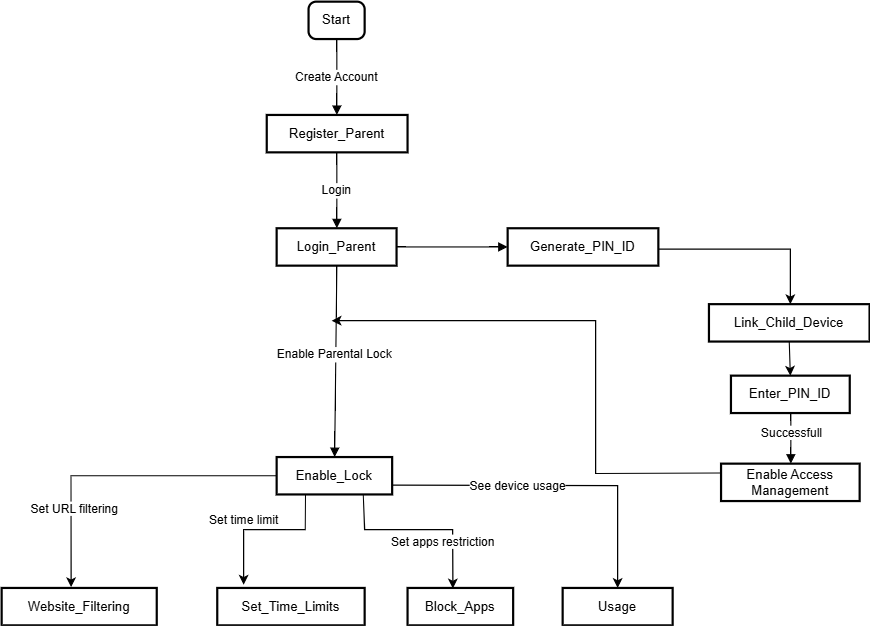

The diagram above was exported from draw.io. Its source (the exported page's mxGraphModel, read from the mxfile embedded in the PNG):
<mxGraphModel dx="1261" dy="1656" grid="1" gridSize="10" guides="1" tooltips="1" connect="1" arrows="1" fold="1" page="1" pageScale="1" pageWidth="850" pageHeight="1100" math="0" shadow="0">
  <root>
    <mxCell id="0" />
    <mxCell id="1" parent="0" />
    <mxCell id="2" value="Start" style="rounded=1;absoluteArcSize=1;arcSize=14;whiteSpace=wrap;strokeWidth=2;" parent="1" vertex="1">
      <mxGeometry x="349" width="51" height="34" as="geometry" />
    </mxCell>
    <mxCell id="3" value="Register_Parent" style="whiteSpace=wrap;strokeWidth=2;" parent="1" vertex="1">
      <mxGeometry x="311" y="103" width="128" height="34" as="geometry" />
    </mxCell>
    <mxCell id="4" value="Login_Parent" style="whiteSpace=wrap;strokeWidth=2;" parent="1" vertex="1">
      <mxGeometry x="320" y="206" width="109" height="34" as="geometry" />
    </mxCell>
    <mxCell id="5" value="Enable_Lock" style="whiteSpace=wrap;strokeWidth=2;" parent="1" vertex="1">
      <mxGeometry x="320" y="414" width="105" height="34" as="geometry" />
    </mxCell>
    <mxCell id="6" value="Website_Filtering" style="whiteSpace=wrap;strokeWidth=2;" parent="1" vertex="1">
      <mxGeometry x="70" y="533" width="141" height="34" as="geometry" />
    </mxCell>
    <mxCell id="7" value="Set_Time_Limits" style="whiteSpace=wrap;strokeWidth=2;" parent="1" vertex="1">
      <mxGeometry x="266" y="533" width="134" height="34" as="geometry" />
    </mxCell>
    <mxCell id="8" value="Block_Apps" style="whiteSpace=wrap;strokeWidth=2;" parent="1" vertex="1">
      <mxGeometry x="439" y="533" width="96" height="34" as="geometry" />
    </mxCell>
    <mxCell id="10" value="Link_Child_Device" style="whiteSpace=wrap;strokeWidth=2;" parent="1" vertex="1">
      <mxGeometry x="713" y="275" width="146" height="34" as="geometry" />
    </mxCell>
    <mxCell id="11" value="Enter_PIN_ID" style="whiteSpace=wrap;strokeWidth=2;" parent="1" vertex="1">
      <mxGeometry x="733" y="340" width="108" height="34" as="geometry" />
    </mxCell>
    <mxCell id="12" value="Enable Access Management" style="whiteSpace=wrap;strokeWidth=2;" parent="1" vertex="1">
      <mxGeometry x="724" y="420" width="126" height="34" as="geometry" />
    </mxCell>
    <mxCell id="16" value="Create Account" style="curved=1;startArrow=none;endArrow=block;exitX=0.5044041053921569;exitY=1;entryX=0.4978485107421875;entryY=0;" parent="1" source="2" target="3" edge="1">
      <mxGeometry relative="1" as="geometry">
        <Array as="points" />
      </mxGeometry>
    </mxCell>
    <mxCell id="17" value="Login" style="curved=1;startArrow=none;endArrow=block;exitX=0.4978485107421875;exitY=1;entryX=0.5020606364678899;entryY=0;" parent="1" source="3" target="4" edge="1">
      <mxGeometry relative="1" as="geometry">
        <Array as="points" />
      </mxGeometry>
    </mxCell>
    <mxCell id="18" value="Enable Parental Lock" style="curved=1;startArrow=none;endArrow=block;exitX=0.5020606364678899;exitY=1;entryX=0.5021391369047619;entryY=0;" parent="1" source="4" target="5" edge="1">
      <mxGeometry x="-0.0803" y="-1" relative="1" as="geometry">
        <Array as="points" />
        <mxPoint as="offset" />
      </mxGeometry>
    </mxCell>
    <mxCell id="25" value="" style="curved=1;startArrow=none;endArrow=block;exitX=0.5041775173611112;exitY=1;entryX=0.5035807291666666;entryY=0;" parent="1" source="11" target="12" edge="1">
      <mxGeometry relative="1" as="geometry">
        <Array as="points" />
      </mxGeometry>
    </mxCell>
    <mxCell id="qsvE_XPZvbNynInYf8Va-25" value="Successfull" style="edgeLabel;html=1;align=center;verticalAlign=middle;resizable=0;points=[];" vertex="1" connectable="0" parent="25">
      <mxGeometry x="-0.2222" relative="1" as="geometry">
        <mxPoint as="offset" />
      </mxGeometry>
    </mxCell>
    <mxCell id="yAkKS4AbIRkZIPxCm0X9-32" value="" style="endArrow=classic;html=1;rounded=0;exitX=0.5;exitY=1;exitDx=0;exitDy=0;entryX=0.5;entryY=0;entryDx=0;entryDy=0;" parent="1" source="10" target="11" edge="1">
      <mxGeometry width="50" height="50" relative="1" as="geometry">
        <mxPoint x="790" y="600" as="sourcePoint" />
        <mxPoint x="840" y="550" as="targetPoint" />
      </mxGeometry>
    </mxCell>
    <mxCell id="yAkKS4AbIRkZIPxCm0X9-34" value="" style="curved=1;startArrow=none;endArrow=block;entryX=0;entryY=0.5;exitX=1;exitY=0.5;exitDx=0;exitDy=0;entryDx=0;entryDy=0;" parent="1" source="4" target="9" edge="1">
      <mxGeometry x="0.457" y="160" relative="1" as="geometry">
        <Array as="points" />
        <mxPoint x="430" y="326" as="sourcePoint" />
        <mxPoint x="796" y="370" as="targetPoint" />
        <mxPoint as="offset" />
      </mxGeometry>
    </mxCell>
    <mxCell id="9" value="Generate_PIN_ID" style="whiteSpace=wrap;strokeWidth=2;" parent="1" vertex="1">
      <mxGeometry x="530" y="206" width="137" height="34" as="geometry" />
    </mxCell>
    <mxCell id="yAkKS4AbIRkZIPxCm0X9-35" value="Usage" style="whiteSpace=wrap;strokeWidth=2;" parent="1" vertex="1">
      <mxGeometry x="580" y="533" width="100" height="34" as="geometry" />
    </mxCell>
    <mxCell id="yAkKS4AbIRkZIPxCm0X9-36" value="" style="endArrow=classic;html=1;rounded=0;entryX=0.448;entryY=-0.022;entryDx=0;entryDy=0;entryPerimeter=0;exitX=0;exitY=0.5;exitDx=0;exitDy=0;" parent="1" source="5" target="6" edge="1">
      <mxGeometry width="50" height="50" relative="1" as="geometry">
        <mxPoint x="540" y="420" as="sourcePoint" />
        <mxPoint x="590" y="370" as="targetPoint" />
        <Array as="points">
          <mxPoint x="133" y="431" />
        </Array>
      </mxGeometry>
    </mxCell>
    <mxCell id="yAkKS4AbIRkZIPxCm0X9-46" value="Set URL filtering" style="edgeLabel;html=1;align=center;verticalAlign=middle;resizable=0;points=[];" parent="yAkKS4AbIRkZIPxCm0X9-36" vertex="1" connectable="0">
      <mxGeometry x="0.7142" y="2" relative="1" as="geometry">
        <mxPoint y="-31" as="offset" />
      </mxGeometry>
    </mxCell>
    <mxCell id="yAkKS4AbIRkZIPxCm0X9-37" value="" style="endArrow=classic;html=1;rounded=0;exitX=0.25;exitY=1;exitDx=0;exitDy=0;" parent="1" source="5" edge="1">
      <mxGeometry width="50" height="50" relative="1" as="geometry">
        <mxPoint x="540" y="420" as="sourcePoint" />
        <mxPoint x="290" y="530" as="targetPoint" />
        <Array as="points">
          <mxPoint x="346" y="480" />
          <mxPoint x="290" y="480" />
        </Array>
      </mxGeometry>
    </mxCell>
    <mxCell id="yAkKS4AbIRkZIPxCm0X9-47" value="Set time limit" style="edgeLabel;html=1;align=center;verticalAlign=middle;resizable=0;points=[];" parent="yAkKS4AbIRkZIPxCm0X9-37" vertex="1" connectable="0">
      <mxGeometry x="0.0085" y="3" relative="1" as="geometry">
        <mxPoint x="-19" y="-13" as="offset" />
      </mxGeometry>
    </mxCell>
    <mxCell id="yAkKS4AbIRkZIPxCm0X9-38" value="" style="endArrow=classic;html=1;rounded=0;exitX=0.75;exitY=1;exitDx=0;exitDy=0;entryX=0.429;entryY=0.012;entryDx=0;entryDy=0;entryPerimeter=0;" parent="1" source="5" target="8" edge="1">
      <mxGeometry width="50" height="50" relative="1" as="geometry">
        <mxPoint x="540" y="420" as="sourcePoint" />
        <mxPoint x="590" y="370" as="targetPoint" />
        <Array as="points">
          <mxPoint x="400" y="480" />
          <mxPoint x="480" y="480" />
        </Array>
      </mxGeometry>
    </mxCell>
    <mxCell id="yAkKS4AbIRkZIPxCm0X9-48" value="Set apps restriction" style="edgeLabel;html=1;align=center;verticalAlign=middle;resizable=0;points=[];" parent="yAkKS4AbIRkZIPxCm0X9-38" vertex="1" connectable="0">
      <mxGeometry x="-0.0702" y="-2" relative="1" as="geometry">
        <mxPoint x="26" y="8" as="offset" />
      </mxGeometry>
    </mxCell>
    <mxCell id="yAkKS4AbIRkZIPxCm0X9-40" value="" style="endArrow=classic;html=1;rounded=0;exitX=1;exitY=0.75;exitDx=0;exitDy=0;entryX=0.5;entryY=0;entryDx=0;entryDy=0;" parent="1" source="5" target="yAkKS4AbIRkZIPxCm0X9-35" edge="1">
      <mxGeometry width="50" height="50" relative="1" as="geometry">
        <mxPoint x="580" y="437" as="sourcePoint" />
        <mxPoint x="654" y="533" as="targetPoint" />
        <Array as="points">
          <mxPoint x="630" y="440" />
        </Array>
      </mxGeometry>
    </mxCell>
    <mxCell id="yAkKS4AbIRkZIPxCm0X9-49" value="See device usage" style="edgeLabel;html=1;align=center;verticalAlign=middle;resizable=0;points=[];" parent="yAkKS4AbIRkZIPxCm0X9-40" vertex="1" connectable="0">
      <mxGeometry x="-0.058" y="-4" relative="1" as="geometry">
        <mxPoint x="-27" y="-4" as="offset" />
      </mxGeometry>
    </mxCell>
    <mxCell id="yAkKS4AbIRkZIPxCm0X9-41" value="" style="endArrow=classic;html=1;rounded=0;" parent="1" edge="1">
      <mxGeometry width="50" height="50" relative="1" as="geometry">
        <mxPoint x="667" y="225" as="sourcePoint" />
        <mxPoint x="787" y="275" as="targetPoint" />
        <Array as="points">
          <mxPoint x="787" y="225" />
        </Array>
      </mxGeometry>
    </mxCell>
    <mxCell id="yAkKS4AbIRkZIPxCm0X9-42" value="" style="endArrow=classic;html=1;rounded=0;exitX=0;exitY=0.25;exitDx=0;exitDy=0;" parent="1" source="12" edge="1">
      <mxGeometry width="50" height="50" relative="1" as="geometry">
        <mxPoint x="570" y="480" as="sourcePoint" />
        <mxPoint x="370" y="290" as="targetPoint" />
        <Array as="points">
          <mxPoint x="610" y="429" />
          <mxPoint x="610" y="290" />
        </Array>
      </mxGeometry>
    </mxCell>
  </root>
</mxGraphModel>